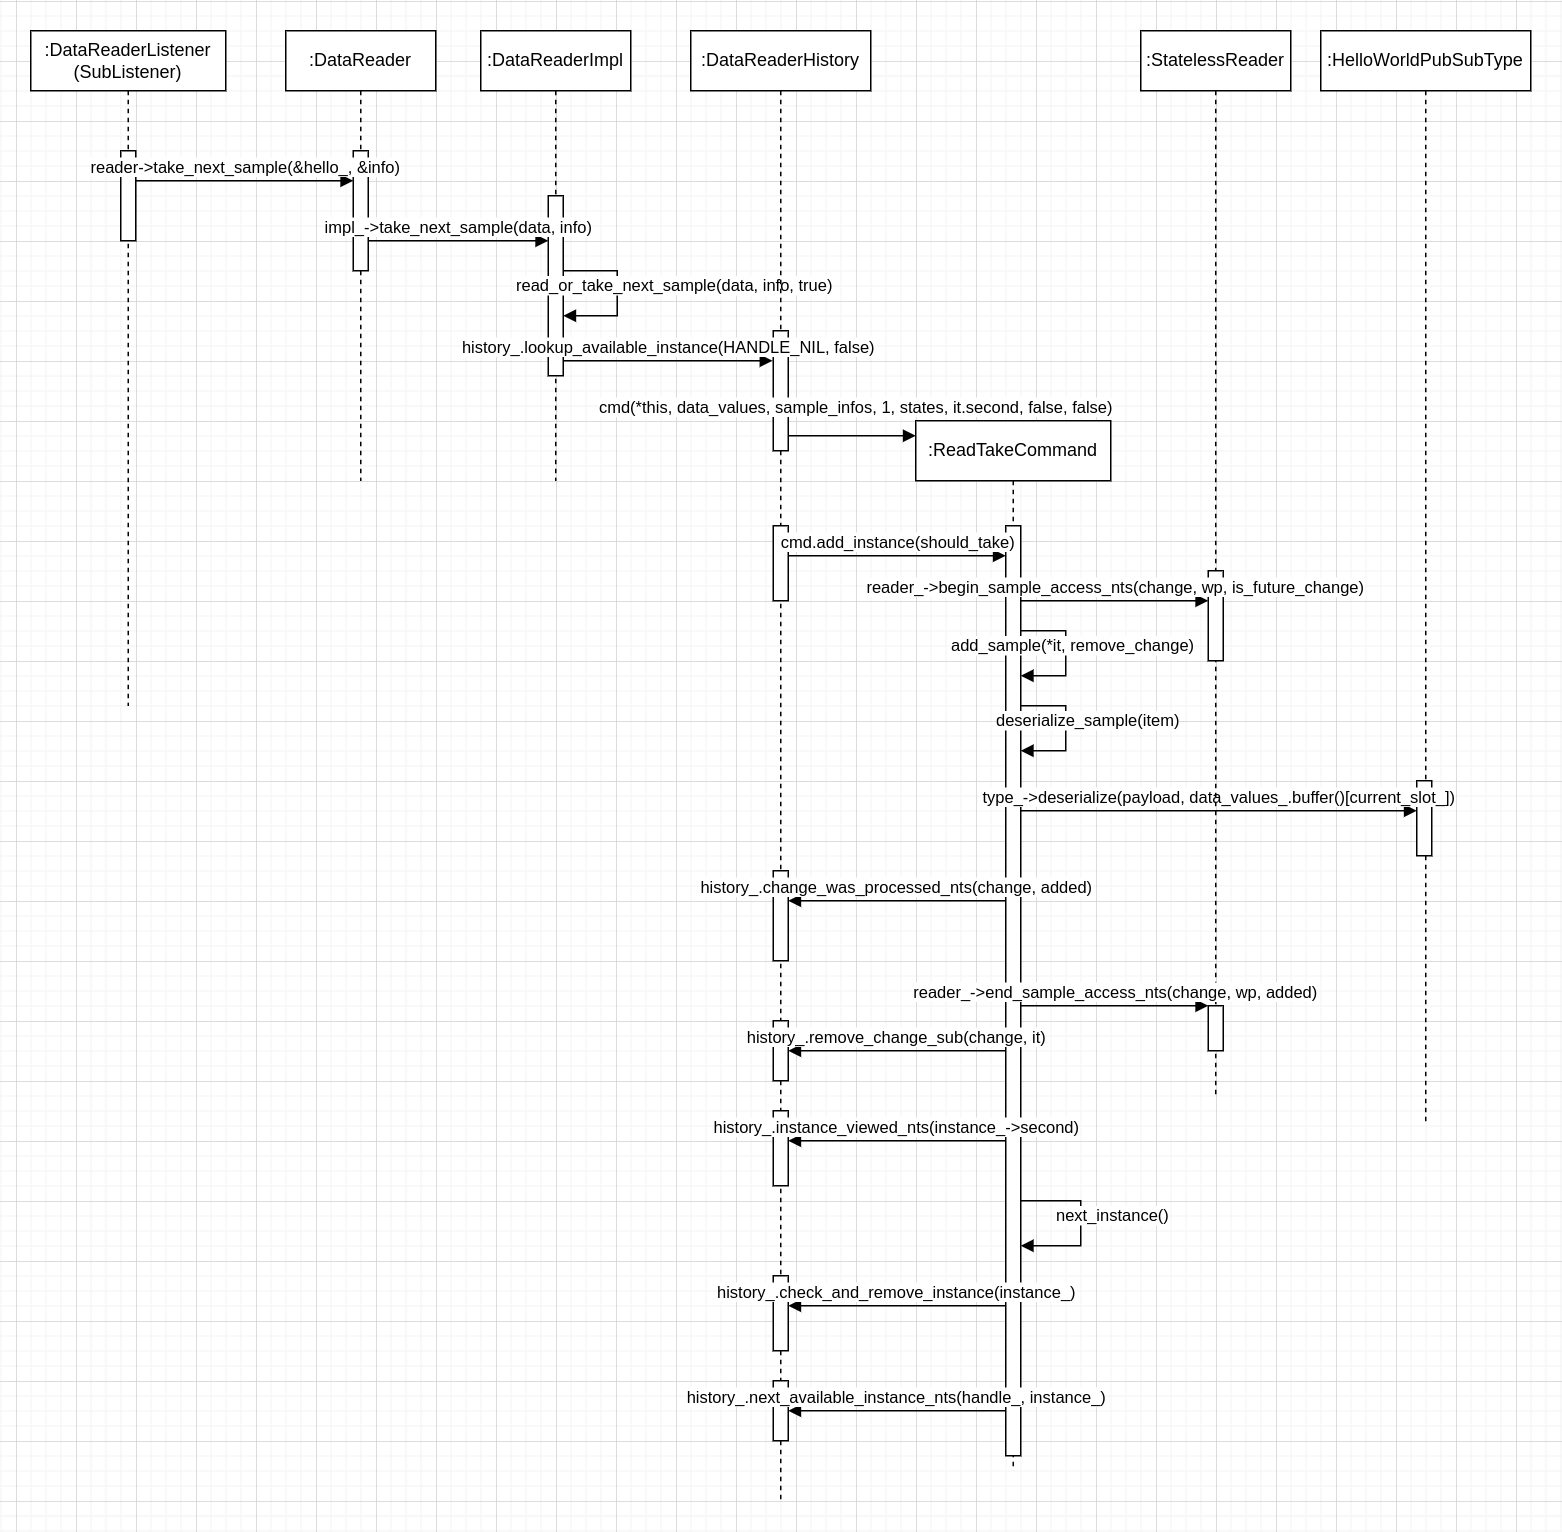

The diagram above was exported from draw.io. Its source (the exported page's mxGraphModel, read from the mxfile embedded in the PNG):
<mxGraphModel dx="518" dy="843" grid="1" gridSize="10" guides="1" tooltips="1" connect="1" arrows="1" fold="1" page="1" pageScale="1" pageWidth="827" pageHeight="1169" math="0" shadow="0">
  <root>
    <mxCell id="0" />
    <mxCell id="1" parent="0" />
    <mxCell id="k5o1-7JodQmKciSOHWdZ-1" value=":DataReaderListener&lt;div&gt;(SubListener)&lt;/div&gt;" style="shape=umlLifeline;perimeter=lifelinePerimeter;whiteSpace=wrap;html=1;container=1;dropTarget=0;collapsible=0;recursiveResize=0;outlineConnect=0;portConstraint=eastwest;newEdgeStyle={&quot;curved&quot;:0,&quot;rounded&quot;:0};" parent="1" vertex="1">
      <mxGeometry x="850" y="60" width="130" height="450" as="geometry" />
    </mxCell>
    <mxCell id="k5o1-7JodQmKciSOHWdZ-2" value="" style="html=1;points=[[0,0,0,0,5],[0,1,0,0,-5],[1,0,0,0,5],[1,1,0,0,-5]];perimeter=orthogonalPerimeter;outlineConnect=0;targetShapes=umlLifeline;portConstraint=eastwest;newEdgeStyle={&quot;curved&quot;:0,&quot;rounded&quot;:0};" parent="k5o1-7JodQmKciSOHWdZ-1" vertex="1">
      <mxGeometry x="60" y="80" width="10" height="60" as="geometry" />
    </mxCell>
    <mxCell id="k5o1-7JodQmKciSOHWdZ-3" value=":DataReader" style="shape=umlLifeline;perimeter=lifelinePerimeter;whiteSpace=wrap;html=1;container=1;dropTarget=0;collapsible=0;recursiveResize=0;outlineConnect=0;portConstraint=eastwest;newEdgeStyle={&quot;curved&quot;:0,&quot;rounded&quot;:0};" parent="1" vertex="1">
      <mxGeometry x="1020" y="60" width="100" height="300" as="geometry" />
    </mxCell>
    <mxCell id="k5o1-7JodQmKciSOHWdZ-4" value="" style="html=1;points=[[0,0,0,0,5],[0,1,0,0,-5],[1,0,0,0,5],[1,1,0,0,-5]];perimeter=orthogonalPerimeter;outlineConnect=0;targetShapes=umlLifeline;portConstraint=eastwest;newEdgeStyle={&quot;curved&quot;:0,&quot;rounded&quot;:0};" parent="k5o1-7JodQmKciSOHWdZ-3" vertex="1">
      <mxGeometry x="45" y="80" width="10" height="80" as="geometry" />
    </mxCell>
    <mxCell id="k5o1-7JodQmKciSOHWdZ-5" value="reader-&amp;gt;take_next_sample(&amp;amp;hello_, &amp;amp;info)" style="html=1;verticalAlign=bottom;endArrow=block;curved=0;rounded=0;" parent="1" source="k5o1-7JodQmKciSOHWdZ-2" target="k5o1-7JodQmKciSOHWdZ-4" edge="1">
      <mxGeometry width="80" relative="1" as="geometry">
        <mxPoint x="940" y="160" as="sourcePoint" />
        <mxPoint x="1020" y="160" as="targetPoint" />
        <Array as="points">
          <mxPoint x="1000" y="160" />
        </Array>
      </mxGeometry>
    </mxCell>
    <mxCell id="k5o1-7JodQmKciSOHWdZ-6" value=":DataReaderImpl" style="shape=umlLifeline;perimeter=lifelinePerimeter;whiteSpace=wrap;html=1;container=1;dropTarget=0;collapsible=0;recursiveResize=0;outlineConnect=0;portConstraint=eastwest;newEdgeStyle={&quot;curved&quot;:0,&quot;rounded&quot;:0};" parent="1" vertex="1">
      <mxGeometry x="1150" y="60" width="100" height="300" as="geometry" />
    </mxCell>
    <mxCell id="k5o1-7JodQmKciSOHWdZ-7" value="" style="html=1;points=[[0,0,0,0,5],[0,1,0,0,-5],[1,0,0,0,5],[1,1,0,0,-5]];perimeter=orthogonalPerimeter;outlineConnect=0;targetShapes=umlLifeline;portConstraint=eastwest;newEdgeStyle={&quot;curved&quot;:0,&quot;rounded&quot;:0};" parent="k5o1-7JodQmKciSOHWdZ-6" vertex="1">
      <mxGeometry x="45" y="110" width="10" height="120" as="geometry" />
    </mxCell>
    <mxCell id="k5o1-7JodQmKciSOHWdZ-10" value="read_or_take_next_sample(data, info, true)" style="html=1;align=left;spacingLeft=2;endArrow=block;rounded=0;edgeStyle=orthogonalEdgeStyle;curved=0;rounded=0;" parent="k5o1-7JodQmKciSOHWdZ-6" source="k5o1-7JodQmKciSOHWdZ-7" target="k5o1-7JodQmKciSOHWdZ-7" edge="1">
      <mxGeometry x="-1" y="-36" relative="1" as="geometry">
        <mxPoint x="61" y="160" as="sourcePoint" />
        <Array as="points">
          <mxPoint x="91" y="160" />
          <mxPoint x="91" y="190" />
        </Array>
        <mxPoint x="66" y="190" as="targetPoint" />
        <mxPoint x="-35" y="-26" as="offset" />
      </mxGeometry>
    </mxCell>
    <mxCell id="k5o1-7JodQmKciSOHWdZ-8" value="impl_-&amp;gt;take_next_sample(data, info)" style="html=1;verticalAlign=bottom;endArrow=block;curved=0;rounded=0;" parent="1" target="k5o1-7JodQmKciSOHWdZ-7" edge="1">
      <mxGeometry width="80" relative="1" as="geometry">
        <mxPoint x="1075" y="200" as="sourcePoint" />
        <mxPoint x="1190" y="200" as="targetPoint" />
      </mxGeometry>
    </mxCell>
    <mxCell id="k5o1-7JodQmKciSOHWdZ-11" value=":DataReaderHistory" style="shape=umlLifeline;perimeter=lifelinePerimeter;whiteSpace=wrap;html=1;container=1;dropTarget=0;collapsible=0;recursiveResize=0;outlineConnect=0;portConstraint=eastwest;newEdgeStyle={&quot;curved&quot;:0,&quot;rounded&quot;:0};" parent="1" vertex="1">
      <mxGeometry x="1290" y="60" width="120" height="980" as="geometry" />
    </mxCell>
    <mxCell id="k5o1-7JodQmKciSOHWdZ-12" value="" style="html=1;points=[[0,0,0,0,5],[0,1,0,0,-5],[1,0,0,0,5],[1,1,0,0,-5]];perimeter=orthogonalPerimeter;outlineConnect=0;targetShapes=umlLifeline;portConstraint=eastwest;newEdgeStyle={&quot;curved&quot;:0,&quot;rounded&quot;:0};" parent="k5o1-7JodQmKciSOHWdZ-11" vertex="1">
      <mxGeometry x="55" y="200" width="10" height="80" as="geometry" />
    </mxCell>
    <mxCell id="k5o1-7JodQmKciSOHWdZ-17" value="" style="html=1;points=[[0,0,0,0,5],[0,1,0,0,-5],[1,0,0,0,5],[1,1,0,0,-5]];perimeter=orthogonalPerimeter;outlineConnect=0;targetShapes=umlLifeline;portConstraint=eastwest;newEdgeStyle={&quot;curved&quot;:0,&quot;rounded&quot;:0};" parent="k5o1-7JodQmKciSOHWdZ-11" vertex="1">
      <mxGeometry x="55" y="330" width="10" height="50" as="geometry" />
    </mxCell>
    <mxCell id="k5o1-7JodQmKciSOHWdZ-28" value="" style="html=1;points=[[0,0,0,0,5],[0,1,0,0,-5],[1,0,0,0,5],[1,1,0,0,-5]];perimeter=orthogonalPerimeter;outlineConnect=0;targetShapes=umlLifeline;portConstraint=eastwest;newEdgeStyle={&quot;curved&quot;:0,&quot;rounded&quot;:0};" parent="k5o1-7JodQmKciSOHWdZ-11" vertex="1">
      <mxGeometry x="55" y="560" width="10" height="60" as="geometry" />
    </mxCell>
    <mxCell id="k5o1-7JodQmKciSOHWdZ-38" value="" style="html=1;points=[[0,0,0,0,5],[0,1,0,0,-5],[1,0,0,0,5],[1,1,0,0,-5]];perimeter=orthogonalPerimeter;outlineConnect=0;targetShapes=umlLifeline;portConstraint=eastwest;newEdgeStyle={&quot;curved&quot;:0,&quot;rounded&quot;:0};" parent="k5o1-7JodQmKciSOHWdZ-11" vertex="1">
      <mxGeometry x="55" y="660" width="10" height="40" as="geometry" />
    </mxCell>
    <mxCell id="k5o1-7JodQmKciSOHWdZ-44" value="" style="html=1;points=[[0,0,0,0,5],[0,1,0,0,-5],[1,0,0,0,5],[1,1,0,0,-5]];perimeter=orthogonalPerimeter;outlineConnect=0;targetShapes=umlLifeline;portConstraint=eastwest;newEdgeStyle={&quot;curved&quot;:0,&quot;rounded&quot;:0};" parent="k5o1-7JodQmKciSOHWdZ-11" vertex="1">
      <mxGeometry x="55" y="830" width="10" height="50" as="geometry" />
    </mxCell>
    <mxCell id="k5o1-7JodQmKciSOHWdZ-46" value="" style="html=1;points=[[0,0,0,0,5],[0,1,0,0,-5],[1,0,0,0,5],[1,1,0,0,-5]];perimeter=orthogonalPerimeter;outlineConnect=0;targetShapes=umlLifeline;portConstraint=eastwest;newEdgeStyle={&quot;curved&quot;:0,&quot;rounded&quot;:0};" parent="k5o1-7JodQmKciSOHWdZ-11" vertex="1">
      <mxGeometry x="55" y="900" width="10" height="40" as="geometry" />
    </mxCell>
    <mxCell id="k5o1-7JodQmKciSOHWdZ-13" value="history_.lookup_available_instance(HANDLE_NIL, false)" style="html=1;verticalAlign=bottom;endArrow=block;curved=0;rounded=0;" parent="1" edge="1">
      <mxGeometry width="80" relative="1" as="geometry">
        <mxPoint x="1205" y="280" as="sourcePoint" />
        <mxPoint x="1344.5" y="280" as="targetPoint" />
      </mxGeometry>
    </mxCell>
    <mxCell id="k5o1-7JodQmKciSOHWdZ-15" value=":&lt;span style=&quot;text-wrap-mode: nowrap; color: rgba(0, 0, 0, 0); font-family: monospace; font-size: 0px; text-align: start;&quot;&gt;%3CmxGraphModel%3E%3Croot%3E%3CmxCell%20id%3D%220%22%2F%3E%3CmxCell%20id%3D%221%22%20parent%3D%220%22%2F%3E%3CmxCell%20id%3D%222%22%20value%3D%22%3AObject%22%20style%3D%22shape%3DumlLifeline%3Bperimeter%3DlifelinePerimeter%3BwhiteSpace%3Dwrap%3Bhtml%3D1%3Bcontainer%3D1%3BdropTarget%3D0%3Bcollapsible%3D0%3BrecursiveResize%3D0%3BoutlineConnect%3D0%3BportConstraint%3Deastwest%3BnewEdgeStyle%3D%7B%26quot%3Bcurved%26quot%3B%3A0%2C%26quot%3Brounded%26quot%3B%3A0%7D%3B%22%20vertex%3D%221%22%20parent%3D%221%22%3E%3CmxGeometry%20x%3D%221295%22%20y%3D%22130%22%20width%3D%22100%22%20height%3D%22300%22%20as%3D%22geometry%22%2F%3E%3C%2FmxCell%3E%3C%2Froot%3E%3C%2FmxGraphModel%3EReadTakeCommandReadTakeCommand&lt;/span&gt;ReadTakeCommand" style="shape=umlLifeline;perimeter=lifelinePerimeter;whiteSpace=wrap;html=1;container=1;dropTarget=0;collapsible=0;recursiveResize=0;outlineConnect=0;portConstraint=eastwest;newEdgeStyle={&quot;curved&quot;:0,&quot;rounded&quot;:0};" parent="1" vertex="1">
      <mxGeometry x="1440" y="320" width="130" height="700" as="geometry" />
    </mxCell>
    <mxCell id="k5o1-7JodQmKciSOHWdZ-18" value="" style="html=1;points=[[0,0,0,0,5],[0,1,0,0,-5],[1,0,0,0,5],[1,1,0,0,-5]];perimeter=orthogonalPerimeter;outlineConnect=0;targetShapes=umlLifeline;portConstraint=eastwest;newEdgeStyle={&quot;curved&quot;:0,&quot;rounded&quot;:0};" parent="k5o1-7JodQmKciSOHWdZ-15" vertex="1">
      <mxGeometry x="60" y="70" width="10" height="620" as="geometry" />
    </mxCell>
    <mxCell id="k5o1-7JodQmKciSOHWdZ-43" value="next_instance()" style="html=1;align=left;spacingLeft=2;endArrow=block;rounded=0;edgeStyle=orthogonalEdgeStyle;curved=0;rounded=0;" parent="k5o1-7JodQmKciSOHWdZ-15" source="k5o1-7JodQmKciSOHWdZ-18" target="k5o1-7JodQmKciSOHWdZ-18" edge="1">
      <mxGeometry x="-0.6364" y="-10" relative="1" as="geometry">
        <mxPoint x="80" y="520" as="sourcePoint" />
        <Array as="points">
          <mxPoint x="110" y="520" />
          <mxPoint x="110" y="550" />
        </Array>
        <mxPoint x="85" y="550" as="targetPoint" />
        <mxPoint as="offset" />
      </mxGeometry>
    </mxCell>
    <mxCell id="k5o1-7JodQmKciSOHWdZ-16" value="cmd(*this, data_values, sample_infos, 1, states, it.second, false, false)" style="html=1;verticalAlign=bottom;endArrow=block;curved=0;rounded=0;" parent="1" edge="1">
      <mxGeometry x="0.0588" y="10" width="80" relative="1" as="geometry">
        <mxPoint x="1355" y="330" as="sourcePoint" />
        <mxPoint x="1440" y="330" as="targetPoint" />
        <mxPoint as="offset" />
      </mxGeometry>
    </mxCell>
    <mxCell id="k5o1-7JodQmKciSOHWdZ-19" value="cmd.add_instance(should_take)" style="html=1;verticalAlign=bottom;endArrow=block;curved=0;rounded=0;" parent="1" edge="1">
      <mxGeometry width="80" relative="1" as="geometry">
        <mxPoint x="1355" y="410" as="sourcePoint" />
        <mxPoint x="1500" y="410" as="targetPoint" />
      </mxGeometry>
    </mxCell>
    <mxCell id="k5o1-7JodQmKciSOHWdZ-21" value="add_sample(*it, remove_change)" style="html=1;align=left;spacingLeft=2;endArrow=block;rounded=0;edgeStyle=orthogonalEdgeStyle;curved=0;rounded=0;" parent="1" target="k5o1-7JodQmKciSOHWdZ-18" edge="1">
      <mxGeometry x="-1" y="-51" relative="1" as="geometry">
        <mxPoint x="1510" y="460" as="sourcePoint" />
        <Array as="points">
          <mxPoint x="1540" y="460" />
          <mxPoint x="1540" y="490" />
        </Array>
        <mxPoint x="1515" y="490" as="targetPoint" />
        <mxPoint x="-50" y="-41" as="offset" />
      </mxGeometry>
    </mxCell>
    <mxCell id="k5o1-7JodQmKciSOHWdZ-23" value="deserialize_sample(item)" style="html=1;align=left;spacingLeft=2;endArrow=block;rounded=0;edgeStyle=orthogonalEdgeStyle;curved=0;rounded=0;" parent="1" edge="1">
      <mxGeometry x="-1" y="-22" relative="1" as="geometry">
        <mxPoint x="1510" y="510" as="sourcePoint" />
        <Array as="points">
          <mxPoint x="1540" y="510" />
          <mxPoint x="1540" y="540" />
        </Array>
        <mxPoint x="1510" y="540" as="targetPoint" />
        <mxPoint x="-20" y="-12" as="offset" />
      </mxGeometry>
    </mxCell>
    <mxCell id="k5o1-7JodQmKciSOHWdZ-24" value=":HelloWorldPubSubType" style="shape=umlLifeline;perimeter=lifelinePerimeter;whiteSpace=wrap;html=1;container=1;dropTarget=0;collapsible=0;recursiveResize=0;outlineConnect=0;portConstraint=eastwest;newEdgeStyle={&quot;curved&quot;:0,&quot;rounded&quot;:0};" parent="1" vertex="1">
      <mxGeometry x="1710" y="60" width="140" height="730" as="geometry" />
    </mxCell>
    <mxCell id="k5o1-7JodQmKciSOHWdZ-25" value="" style="html=1;points=[[0,0,0,0,5],[0,1,0,0,-5],[1,0,0,0,5],[1,1,0,0,-5]];perimeter=orthogonalPerimeter;outlineConnect=0;targetShapes=umlLifeline;portConstraint=eastwest;newEdgeStyle={&quot;curved&quot;:0,&quot;rounded&quot;:0};" parent="k5o1-7JodQmKciSOHWdZ-24" vertex="1">
      <mxGeometry x="64" y="500" width="10" height="50" as="geometry" />
    </mxCell>
    <mxCell id="k5o1-7JodQmKciSOHWdZ-26" value="type_-&amp;gt;deserialize(payload, data_values_.buffer()[current_slot_])" style="html=1;verticalAlign=bottom;endArrow=block;curved=0;rounded=0;" parent="1" target="k5o1-7JodQmKciSOHWdZ-25" edge="1">
      <mxGeometry width="80" relative="1" as="geometry">
        <mxPoint x="1510" y="580" as="sourcePoint" />
        <mxPoint x="1644" y="580" as="targetPoint" />
      </mxGeometry>
    </mxCell>
    <mxCell id="k5o1-7JodQmKciSOHWdZ-29" value="history_.change_was_processed_nts(change, added)" style="html=1;verticalAlign=bottom;endArrow=block;curved=0;rounded=0;" parent="1" source="k5o1-7JodQmKciSOHWdZ-18" target="k5o1-7JodQmKciSOHWdZ-28" edge="1">
      <mxGeometry width="80" relative="1" as="geometry">
        <mxPoint x="1480" y="640" as="sourcePoint" />
        <mxPoint x="1365" y="640" as="targetPoint" />
        <Array as="points">
          <mxPoint x="1460" y="640" />
        </Array>
      </mxGeometry>
    </mxCell>
    <mxCell id="k5o1-7JodQmKciSOHWdZ-30" value=":StatelessReader" style="shape=umlLifeline;perimeter=lifelinePerimeter;whiteSpace=wrap;html=1;container=1;dropTarget=0;collapsible=0;recursiveResize=0;outlineConnect=0;portConstraint=eastwest;newEdgeStyle={&quot;curved&quot;:0,&quot;rounded&quot;:0};" parent="1" vertex="1">
      <mxGeometry x="1590" y="60" width="100" height="710" as="geometry" />
    </mxCell>
    <mxCell id="k5o1-7JodQmKciSOHWdZ-34" value="" style="html=1;points=[[0,0,0,0,5],[0,1,0,0,-5],[1,0,0,0,5],[1,1,0,0,-5]];perimeter=orthogonalPerimeter;outlineConnect=0;targetShapes=umlLifeline;portConstraint=eastwest;newEdgeStyle={&quot;curved&quot;:0,&quot;rounded&quot;:0};" parent="k5o1-7JodQmKciSOHWdZ-30" vertex="1">
      <mxGeometry x="45" y="360" width="10" height="60" as="geometry" />
    </mxCell>
    <mxCell id="k5o1-7JodQmKciSOHWdZ-36" value="" style="html=1;points=[[0,0,0,0,5],[0,1,0,0,-5],[1,0,0,0,5],[1,1,0,0,-5]];perimeter=orthogonalPerimeter;outlineConnect=0;targetShapes=umlLifeline;portConstraint=eastwest;newEdgeStyle={&quot;curved&quot;:0,&quot;rounded&quot;:0};" parent="k5o1-7JodQmKciSOHWdZ-30" vertex="1">
      <mxGeometry x="45" y="650" width="10" height="30" as="geometry" />
    </mxCell>
    <mxCell id="k5o1-7JodQmKciSOHWdZ-32" value="reader_-&amp;gt;begin_sample_access_nts(change, wp, is_future_change)" style="html=1;verticalAlign=bottom;endArrow=block;curved=0;rounded=0;" parent="1" target="k5o1-7JodQmKciSOHWdZ-34" edge="1">
      <mxGeometry width="80" relative="1" as="geometry">
        <mxPoint x="1510" y="440" as="sourcePoint" />
        <mxPoint x="1620" y="440" as="targetPoint" />
      </mxGeometry>
    </mxCell>
    <mxCell id="k5o1-7JodQmKciSOHWdZ-37" value="reader_-&amp;gt;end_sample_access_nts(change, wp, added)" style="html=1;verticalAlign=bottom;endArrow=block;curved=0;rounded=0;" parent="1" source="k5o1-7JodQmKciSOHWdZ-18" target="k5o1-7JodQmKciSOHWdZ-36" edge="1">
      <mxGeometry width="80" relative="1" as="geometry">
        <mxPoint x="1520" y="710" as="sourcePoint" />
        <mxPoint x="1750" y="730" as="targetPoint" />
      </mxGeometry>
    </mxCell>
    <mxCell id="k5o1-7JodQmKciSOHWdZ-39" value="history_.remove_change_sub(change, it)" style="html=1;verticalAlign=bottom;endArrow=block;curved=0;rounded=0;" parent="1" edge="1">
      <mxGeometry width="80" relative="1" as="geometry">
        <mxPoint x="1500" y="740" as="sourcePoint" />
        <mxPoint x="1355" y="740" as="targetPoint" />
      </mxGeometry>
    </mxCell>
    <mxCell id="k5o1-7JodQmKciSOHWdZ-40" value="" style="html=1;points=[[0,0,0,0,5],[0,1,0,0,-5],[1,0,0,0,5],[1,1,0,0,-5]];perimeter=orthogonalPerimeter;outlineConnect=0;targetShapes=umlLifeline;portConstraint=eastwest;newEdgeStyle={&quot;curved&quot;:0,&quot;rounded&quot;:0};" parent="1" vertex="1">
      <mxGeometry x="1345" y="780" width="10" height="50" as="geometry" />
    </mxCell>
    <mxCell id="k5o1-7JodQmKciSOHWdZ-41" value="history_.instance_viewed_nts(instance_-&amp;gt;second)" style="html=1;verticalAlign=bottom;endArrow=block;curved=0;rounded=0;" parent="1" edge="1">
      <mxGeometry width="80" relative="1" as="geometry">
        <mxPoint x="1500" y="800" as="sourcePoint" />
        <mxPoint x="1355" y="800" as="targetPoint" />
      </mxGeometry>
    </mxCell>
    <mxCell id="k5o1-7JodQmKciSOHWdZ-45" value="history_.check_and_remove_instance(instance_)" style="html=1;verticalAlign=bottom;endArrow=block;curved=0;rounded=0;" parent="1" edge="1">
      <mxGeometry width="80" relative="1" as="geometry">
        <mxPoint x="1500" y="910" as="sourcePoint" />
        <mxPoint x="1355" y="910" as="targetPoint" />
      </mxGeometry>
    </mxCell>
    <mxCell id="k5o1-7JodQmKciSOHWdZ-47" value="history_.next_available_instance_nts(handle_, instance_)" style="html=1;verticalAlign=bottom;endArrow=block;curved=0;rounded=0;" parent="1" edge="1">
      <mxGeometry width="80" relative="1" as="geometry">
        <mxPoint x="1500" y="980" as="sourcePoint" />
        <mxPoint x="1355" y="980" as="targetPoint" />
      </mxGeometry>
    </mxCell>
  </root>
</mxGraphModel>